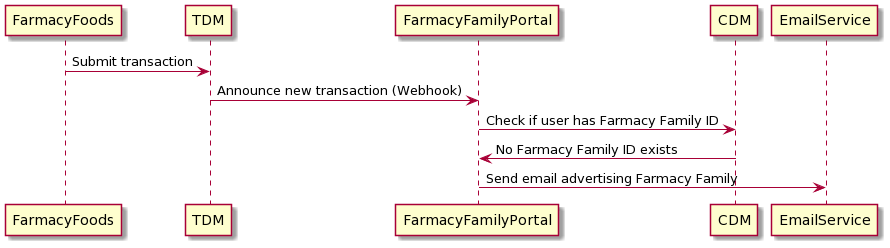

The diagram above was rendered by PlantUML. Its source (embedded in the PNG):
@startuml
FarmacyFoods -> TDM: Submit transaction
TDM -> FarmacyFamilyPortal: Announce new transaction (Webhook)
FarmacyFamilyPortal -> CDM: Check if user has Farmacy Family ID
FarmacyFamilyPortal <- CDM: No Farmacy Family ID exists
FarmacyFamilyPortal -> EmailService: Send email advertising Farmacy Family
@enduml